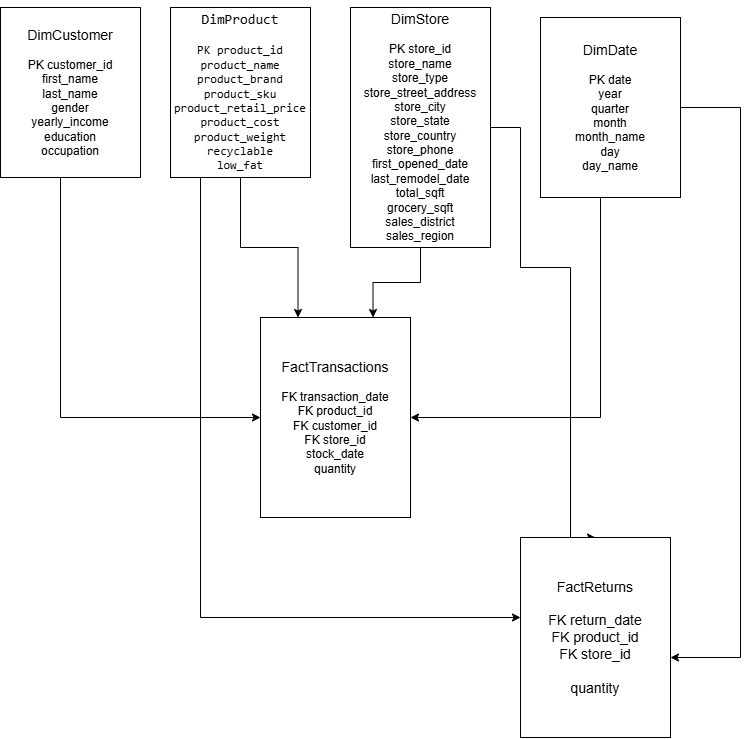

The diagram above was exported from draw.io. Its source (the exported page's mxGraphModel, read from the mxfile embedded in the PNG):
<mxGraphModel dx="1671" dy="2175" grid="1" gridSize="10" guides="1" tooltips="1" connect="1" arrows="1" fold="1" page="1" pageScale="1" pageWidth="850" pageHeight="1100" math="0" shadow="0">
  <root>
    <mxCell id="0" />
    <mxCell id="1" parent="0" />
    <mxCell id="DTzueV0jDm6ZEtkbV9nh-9" edge="1" parent="1" source="DTzueV0jDm6ZEtkbV9nh-1" style="edgeStyle=orthogonalEdgeStyle;rounded=0;orthogonalLoop=1;jettySize=auto;html=1;entryX=0;entryY=0.5;entryDx=0;entryDy=0;defaultLabelBackgroundColor=page;" target="DTzueV0jDm6ZEtkbV9nh-7">
      <mxGeometry relative="1" as="geometry">
        <Array as="points">
          <mxPoint x="100" y="-560" />
        </Array>
      </mxGeometry>
    </mxCell>
    <mxCell id="DTzueV0jDm6ZEtkbV9nh-1" parent="1" style="rounded=0;whiteSpace=wrap;html=1;" value="&lt;div&gt;&lt;font style=&quot;font-size: 14px;&quot;&gt;DimCustomer&lt;/font&gt;&lt;/div&gt;&lt;div&gt;&lt;br&gt;&lt;/div&gt;&lt;div&gt;PK customer_id&lt;/div&gt;&lt;div&gt;first_name&lt;/div&gt;&lt;div&gt;last_name&lt;/div&gt;&lt;div&gt;gender&lt;/div&gt;&lt;div&gt;yearly_income&lt;/div&gt;&lt;div&gt;education&lt;/div&gt;&lt;div&gt;occupation&lt;/div&gt;" vertex="1">
      <mxGeometry height="170" width="140" x="40" y="-970" as="geometry" />
    </mxCell>
    <mxCell id="DTzueV0jDm6ZEtkbV9nh-11" edge="1" parent="1" source="DTzueV0jDm6ZEtkbV9nh-3" style="edgeStyle=orthogonalEdgeStyle;rounded=0;orthogonalLoop=1;jettySize=auto;html=1;entryX=0.25;entryY=0;entryDx=0;entryDy=0;defaultLabelBackgroundColor=page;" target="DTzueV0jDm6ZEtkbV9nh-7">
      <mxGeometry relative="1" as="geometry" />
    </mxCell>
    <mxCell id="DTzueV0jDm6ZEtkbV9nh-15" edge="1" parent="1" source="DTzueV0jDm6ZEtkbV9nh-3" style="edgeStyle=orthogonalEdgeStyle;rounded=0;orthogonalLoop=1;jettySize=auto;html=1;defaultLabelBackgroundColor=page;" target="DTzueV0jDm6ZEtkbV9nh-8">
      <mxGeometry relative="1" x="0.2526" as="geometry">
        <Array as="points">
          <mxPoint x="240" y="-360" />
        </Array>
      </mxGeometry>
    </mxCell>
    <mxCell id="DTzueV0jDm6ZEtkbV9nh-3" parent="1" style="rounded=0;whiteSpace=wrap;html=1;" value="&lt;pre dir=&quot;ltr&quot;&gt;&lt;code&gt;&lt;font style=&quot;font-size: 14px;&quot;&gt;DimProduct&lt;/font&gt;&lt;br&gt;&lt;br&gt;PK product_id&lt;br&gt;product_name&lt;br&gt;product_brand&lt;br&gt;product_sku&lt;br&gt;product_retail_price&lt;br&gt;product_cost&lt;br&gt;product_weight&lt;br&gt;recyclable&lt;br&gt;low_fat&lt;/code&gt;&lt;/pre&gt;" vertex="1">
      <mxGeometry height="170" width="140" x="210" y="-970" as="geometry" />
    </mxCell>
    <mxCell id="DTzueV0jDm6ZEtkbV9nh-12" edge="1" parent="1" source="DTzueV0jDm6ZEtkbV9nh-5" style="edgeStyle=orthogonalEdgeStyle;rounded=0;orthogonalLoop=1;jettySize=auto;html=1;entryX=0.75;entryY=0;entryDx=0;entryDy=0;defaultLabelBackgroundColor=page;" target="DTzueV0jDm6ZEtkbV9nh-7">
      <mxGeometry relative="1" as="geometry" />
    </mxCell>
    <mxCell id="DTzueV0jDm6ZEtkbV9nh-16" edge="1" parent="1" source="DTzueV0jDm6ZEtkbV9nh-5" style="edgeStyle=orthogonalEdgeStyle;rounded=0;orthogonalLoop=1;jettySize=auto;html=1;entryX=0.5;entryY=0;entryDx=0;entryDy=0;defaultLabelBackgroundColor=page;" target="DTzueV0jDm6ZEtkbV9nh-8">
      <mxGeometry relative="1" x="0.0019" as="geometry">
        <Array as="points">
          <mxPoint x="560" y="-850" />
          <mxPoint x="560" y="-710" />
          <mxPoint x="610" y="-710" />
          <mxPoint x="610" y="-440" />
        </Array>
      </mxGeometry>
    </mxCell>
    <mxCell id="DTzueV0jDm6ZEtkbV9nh-5" parent="1" style="rounded=0;whiteSpace=wrap;html=1;" value="&lt;div&gt;&lt;font style=&quot;font-size: 14px;&quot;&gt;DimStore&lt;/font&gt;&lt;/div&gt;&lt;div&gt;&lt;br&gt;&lt;/div&gt;&lt;div&gt;PK store_id&lt;/div&gt;&lt;div&gt;store_name&lt;/div&gt;&lt;div&gt;store_type&lt;/div&gt;&lt;div&gt;store_street_address&lt;/div&gt;&lt;div&gt;store_city&lt;/div&gt;&lt;div&gt;store_state&lt;/div&gt;&lt;div&gt;store_country&lt;/div&gt;&lt;div&gt;store_phone&lt;/div&gt;&lt;div&gt;first_opened_date&lt;/div&gt;&lt;div&gt;last_remodel_date&lt;/div&gt;&lt;div&gt;total_sqft&lt;/div&gt;&lt;div&gt;grocery_sqft&lt;/div&gt;&lt;div&gt;sales_district&lt;/div&gt;&lt;div&gt;sales_region&lt;/div&gt;" vertex="1">
      <mxGeometry height="240" width="140" x="390" y="-970" as="geometry" />
    </mxCell>
    <mxCell id="DTzueV0jDm6ZEtkbV9nh-13" edge="1" parent="1" source="DTzueV0jDm6ZEtkbV9nh-6" style="edgeStyle=orthogonalEdgeStyle;rounded=0;orthogonalLoop=1;jettySize=auto;html=1;entryX=1;entryY=0.5;entryDx=0;entryDy=0;defaultLabelBackgroundColor=page;" target="DTzueV0jDm6ZEtkbV9nh-7">
      <mxGeometry relative="1" as="geometry">
        <Array as="points">
          <mxPoint x="640" y="-560" />
        </Array>
      </mxGeometry>
    </mxCell>
    <mxCell id="DTzueV0jDm6ZEtkbV9nh-6" parent="1" style="rounded=0;whiteSpace=wrap;html=1;" value="&lt;div&gt;&lt;font style=&quot;font-size: 14px;&quot;&gt;DimDate&lt;/font&gt;&lt;/div&gt;&lt;div&gt;&lt;br&gt;&lt;/div&gt;&lt;div&gt;PK date&lt;/div&gt;&lt;div&gt;year&lt;/div&gt;&lt;div&gt;quarter&lt;/div&gt;&lt;div&gt;month&lt;/div&gt;&lt;div&gt;month_name&lt;/div&gt;&lt;div&gt;day&lt;/div&gt;&lt;div&gt;day_name&lt;/div&gt;" vertex="1">
      <mxGeometry height="180" width="140" x="580" y="-960" as="geometry" />
    </mxCell>
    <mxCell id="DTzueV0jDm6ZEtkbV9nh-7" parent="1" style="rounded=0;whiteSpace=wrap;html=1;" value="&lt;font style=&quot;font-size: 14px;&quot;&gt;FactTransactions&lt;/font&gt;&lt;div&gt;&lt;br&gt;&lt;div&gt;FK transaction_date&lt;/div&gt;&lt;div&gt;FK product_id&lt;/div&gt;&lt;div&gt;FK customer_id&lt;/div&gt;&lt;div&gt;FK store_id&lt;/div&gt;&lt;div&gt;stock_date&lt;/div&gt;&lt;div&gt;quantity&lt;/div&gt;&lt;/div&gt;" vertex="1">
      <mxGeometry height="200" width="150" x="300" y="-660" as="geometry" />
    </mxCell>
    <mxCell id="DTzueV0jDm6ZEtkbV9nh-8" parent="1" style="rounded=0;whiteSpace=wrap;html=1;" value="&lt;div&gt;&lt;span style=&quot;font-size: 14px;&quot;&gt;FactReturns&lt;/span&gt;&lt;/div&gt;&lt;div&gt;&lt;span style=&quot;font-size: 14px;&quot;&gt;&lt;br&gt;&lt;/span&gt;&lt;/div&gt;&lt;div&gt;&lt;span style=&quot;font-size: 14px;&quot;&gt;FK return_date&lt;/span&gt;&lt;/div&gt;&lt;div&gt;&lt;span style=&quot;font-size: 14px;&quot;&gt;FK product_id&lt;/span&gt;&lt;/div&gt;&lt;div&gt;&lt;span style=&quot;font-size: 14px;&quot;&gt;FK store_id&lt;/span&gt;&lt;/div&gt;&lt;div&gt;&lt;span style=&quot;font-size: 14px;&quot;&gt;&lt;br&gt;&lt;/span&gt;&lt;/div&gt;&lt;div&gt;&lt;span style=&quot;font-size: 14px;&quot;&gt;quantity&lt;/span&gt;&lt;/div&gt;" vertex="1">
      <mxGeometry height="200" width="150" x="560" y="-440" as="geometry" />
    </mxCell>
    <mxCell id="DTzueV0jDm6ZEtkbV9nh-17" edge="1" parent="1" source="DTzueV0jDm6ZEtkbV9nh-6" style="edgeStyle=orthogonalEdgeStyle;rounded=0;orthogonalLoop=1;jettySize=auto;html=1;entryX=1;entryY=0.6;entryDx=0;entryDy=0;entryPerimeter=0;defaultLabelBackgroundColor=page;" target="DTzueV0jDm6ZEtkbV9nh-8">
      <mxGeometry relative="1" x="0.1765" as="geometry">
        <Array as="points">
          <mxPoint x="780" y="-870" />
          <mxPoint x="780" y="-320" />
        </Array>
      </mxGeometry>
    </mxCell>
  </root>
</mxGraphModel>